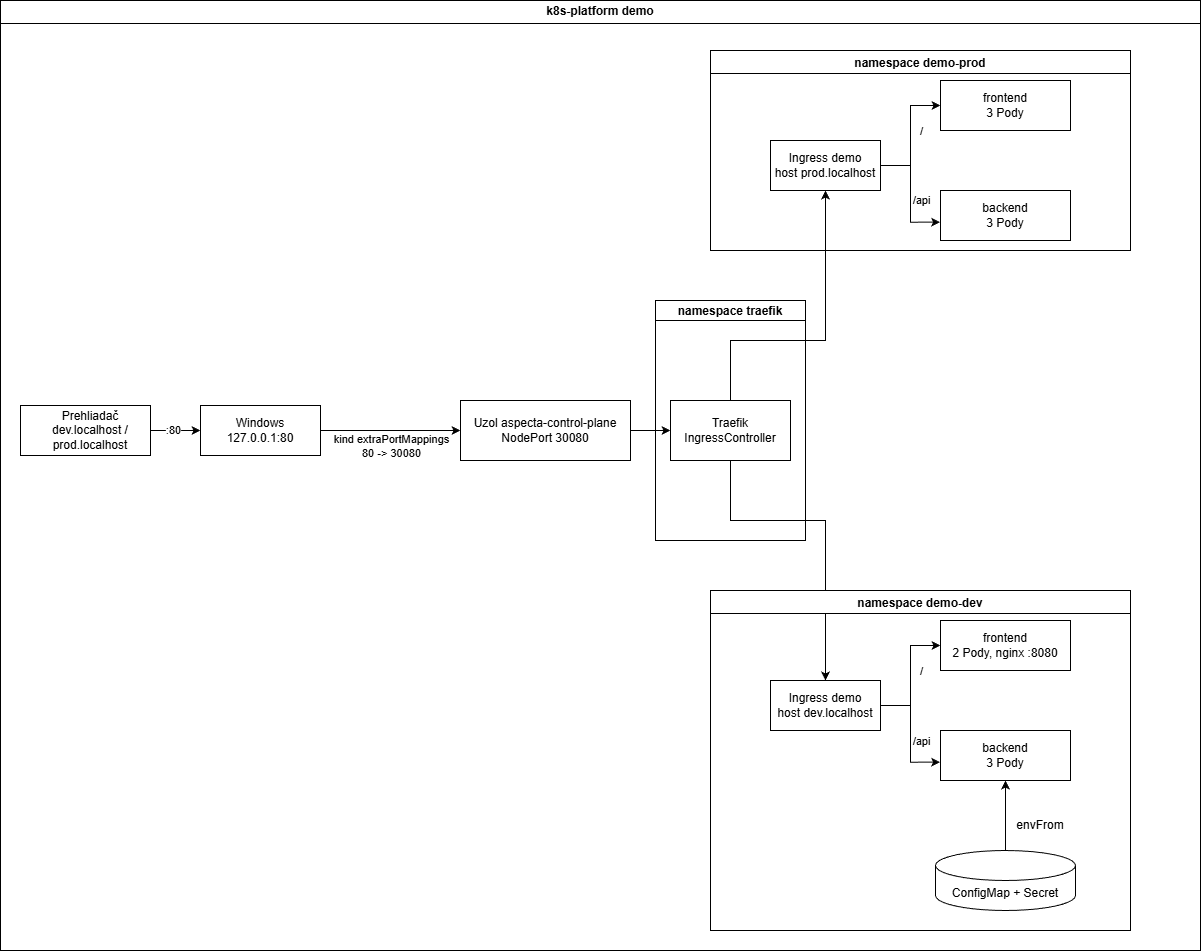

The diagram above was exported from draw.io. Its source (the exported page's mxGraphModel, read from the mxfile embedded in the PNG):
<mxGraphModel dx="2805" dy="1455" grid="1" gridSize="10" guides="1" tooltips="1" connect="1" arrows="1" fold="1" page="1" pageScale="1" pageWidth="827" pageHeight="1169" math="0" shadow="0">
  <root>
    <mxCell id="0" />
    <mxCell id="1" parent="0" />
    <mxCell id="2" edge="1" parent="1" source="4" style="edgeStyle=orthogonalEdgeStyle;rounded=0;orthogonalLoop=1;jettySize=auto;html=1;entryX=0;entryY=0.5;entryDx=0;entryDy=0;defaultLabelBackgroundColor=page;" target="10">
      <mxGeometry relative="1" as="geometry" />
    </mxCell>
    <mxCell id="3" connectable="0" parent="2" style="edgeLabel;html=1;align=center;verticalAlign=middle;resizable=0;points=[];inheritText=1;defaultLabelBackgroundColor=page;" value="kind extraPortMappings&lt;div&gt;80 -&amp;gt; 30080&lt;/div&gt;" vertex="1">
      <mxGeometry relative="1" x="-0.5391" y="2" as="geometry">
        <mxPoint x="38" y="17" as="offset" />
      </mxGeometry>
    </mxCell>
    <mxCell id="4" parent="1" style="rounded=0;whiteSpace=wrap;html=1;" value="Windows&lt;div&gt;127.0.0.1:80&lt;/div&gt;" vertex="1">
      <mxGeometry height="50" width="120" x="250" y="475" as="geometry" />
    </mxCell>
    <mxCell id="5" edge="1" parent="1" source="7" style="edgeStyle=orthogonalEdgeStyle;rounded=0;orthogonalLoop=1;jettySize=auto;html=1;entryX=0;entryY=0.5;entryDx=0;entryDy=0;defaultLabelBackgroundColor=page;" target="4">
      <mxGeometry relative="1" as="geometry" />
    </mxCell>
    <mxCell id="6" connectable="0" parent="5" style="edgeLabel;html=1;align=center;verticalAlign=middle;resizable=0;points=[];inheritText=1;defaultLabelBackgroundColor=page;" value=":80" vertex="1">
      <mxGeometry relative="1" x="-0.2421" as="geometry">
        <mxPoint x="3" as="offset" />
      </mxGeometry>
    </mxCell>
    <mxCell id="7" parent="1" style="rounded=0;whiteSpace=wrap;html=1;" value="" vertex="1">
      <mxGeometry height="50" width="130" x="70" y="475" as="geometry" />
    </mxCell>
    <mxCell id="8" parent="1" style="text;html=1;whiteSpace=wrap;strokeColor=none;fillColor=none;align=center;verticalAlign=middle;rounded=0;" value="Prehliadač&lt;div&gt;dev.localhost /&lt;/div&gt;&lt;div&gt;prod.localhost&lt;/div&gt;" vertex="1">
      <mxGeometry height="30" width="80" x="100" y="485" as="geometry" />
    </mxCell>
    <mxCell id="9" edge="1" parent="1" source="10" style="edgeStyle=orthogonalEdgeStyle;rounded=0;orthogonalLoop=1;jettySize=auto;html=1;entryX=0;entryY=0.5;entryDx=0;entryDy=0;defaultLabelBackgroundColor=page;" target="12">
      <mxGeometry relative="1" as="geometry" />
    </mxCell>
    <mxCell id="10" parent="1" style="rounded=0;whiteSpace=wrap;html=1;" value="Uzol aspecta-control-plane&lt;div&gt;NodePort 30080&lt;/div&gt;" vertex="1">
      <mxGeometry height="60" width="170" x="510" y="470" as="geometry" />
    </mxCell>
    <mxCell id="11" edge="1" parent="1" source="12" style="edgeStyle=orthogonalEdgeStyle;rounded=0;orthogonalLoop=1;jettySize=auto;html=1;entryX=0.5;entryY=0;entryDx=0;entryDy=0;defaultLabelBackgroundColor=page;" target="26">
      <mxGeometry relative="1" as="geometry">
        <Array as="points">
          <mxPoint x="780" y="590" />
          <mxPoint x="875" y="590" />
        </Array>
      </mxGeometry>
    </mxCell>
    <mxCell id="12" parent="1" style="rounded=0;whiteSpace=wrap;html=1;" value="Traefik&lt;div&gt;IngressController&lt;/div&gt;" vertex="1">
      <mxGeometry height="60" width="120" x="720" y="470" as="geometry" />
    </mxCell>
    <mxCell id="13" parent="1" style="swimlane;startSize=20;" value="namespace traefik" vertex="1">
      <mxGeometry height="240" width="150" x="705" y="370" as="geometry" />
    </mxCell>
    <mxCell id="14" parent="1" style="swimlane;" value="namespace demo-prod" vertex="1">
      <mxGeometry height="200" width="420" x="760" y="120" as="geometry" />
    </mxCell>
    <mxCell id="15" edge="1" parent="14" source="17" style="edgeStyle=orthogonalEdgeStyle;rounded=0;orthogonalLoop=1;jettySize=auto;html=1;entryX=0;entryY=0.5;entryDx=0;entryDy=0;defaultLabelBackgroundColor=page;" target="19">
      <mxGeometry relative="1" as="geometry" />
    </mxCell>
    <mxCell id="16" connectable="0" parent="15" style="edgeLabel;html=1;align=center;verticalAlign=middle;resizable=0;points=[];inheritText=1;defaultLabelBackgroundColor=page;" value="/" vertex="1">
      <mxGeometry relative="1" x="0.0176" as="geometry">
        <mxPoint x="10" y="-4" as="offset" />
      </mxGeometry>
    </mxCell>
    <mxCell id="17" parent="14" style="rounded=0;whiteSpace=wrap;html=1;" value="Ingress demo&lt;div&gt;host prod.localhost&lt;/div&gt;" vertex="1">
      <mxGeometry height="50" width="110" x="60" y="90" as="geometry" />
    </mxCell>
    <mxCell id="18" edge="1" parent="14" source="12" style="edgeStyle=orthogonalEdgeStyle;rounded=0;orthogonalLoop=1;jettySize=auto;html=1;defaultLabelBackgroundColor=page;">
      <mxGeometry relative="1" x="0.0033" as="geometry">
        <Array as="points">
          <mxPoint x="20" y="290" />
          <mxPoint x="115" y="290" />
        </Array>
        <mxPoint x="115" y="140" as="targetPoint" />
      </mxGeometry>
    </mxCell>
    <mxCell id="19" parent="14" style="rounded=0;whiteSpace=wrap;html=1;" value="frontend&lt;div&gt;3 Pody&lt;/div&gt;" vertex="1">
      <mxGeometry height="50" width="130" x="230" y="30" as="geometry" />
    </mxCell>
    <mxCell id="20" parent="14" style="rounded=0;whiteSpace=wrap;html=1;" value="backend&lt;div&gt;3 Pody&lt;/div&gt;" vertex="1">
      <mxGeometry height="50" width="130" x="230" y="140" as="geometry" />
    </mxCell>
    <mxCell id="21" edge="1" parent="14" source="17" style="edgeStyle=orthogonalEdgeStyle;rounded=0;orthogonalLoop=1;jettySize=auto;html=1;entryX=-0.003;entryY=0.633;entryDx=0;entryDy=0;entryPerimeter=0;defaultLabelBackgroundColor=page;" target="20">
      <mxGeometry relative="1" as="geometry" />
    </mxCell>
    <mxCell id="22" connectable="0" parent="21" style="edgeLabel;html=1;align=center;verticalAlign=middle;resizable=0;points=[];inheritText=1;defaultLabelBackgroundColor=page;" value="/api" vertex="1">
      <mxGeometry relative="1" x="-0.2803" y="-1" as="geometry">
        <mxPoint x="11" y="23" as="offset" />
      </mxGeometry>
    </mxCell>
    <mxCell id="23" parent="1" style="swimlane;" value="namespace demo-dev" vertex="1">
      <mxGeometry height="340" width="420" x="760" y="660" as="geometry" />
    </mxCell>
    <mxCell id="24" edge="1" parent="23" source="26" style="edgeStyle=orthogonalEdgeStyle;rounded=0;orthogonalLoop=1;jettySize=auto;html=1;entryX=0;entryY=0.5;entryDx=0;entryDy=0;defaultLabelBackgroundColor=page;" target="28">
      <mxGeometry relative="1" as="geometry" />
    </mxCell>
    <mxCell id="25" connectable="0" parent="24" style="edgeLabel;html=1;align=center;verticalAlign=middle;resizable=0;points=[];inheritText=1;defaultLabelBackgroundColor=page;" value="/" vertex="1">
      <mxGeometry relative="1" x="0.0176" as="geometry">
        <mxPoint x="10" y="-4" as="offset" />
      </mxGeometry>
    </mxCell>
    <mxCell id="26" parent="23" style="rounded=0;whiteSpace=wrap;html=1;" value="Ingress demo&lt;div&gt;host dev.localhost&lt;/div&gt;" vertex="1">
      <mxGeometry height="50" width="110" x="60" y="90" as="geometry" />
    </mxCell>
    <mxCell id="27" edge="1" parent="23" style="edgeStyle=orthogonalEdgeStyle;rounded=0;orthogonalLoop=1;jettySize=auto;html=1;defaultLabelBackgroundColor=page;">
      <mxGeometry relative="1" x="0.0033" as="geometry">
        <Array as="points">
          <mxPoint x="20" y="290" />
          <mxPoint x="115" y="290" />
        </Array>
        <mxPoint x="115" y="140" as="targetPoint" />
      </mxGeometry>
    </mxCell>
    <mxCell id="28" parent="23" style="rounded=0;whiteSpace=wrap;html=1;" value="frontend&lt;div&gt;2 Pody, nginx :8080&lt;/div&gt;" vertex="1">
      <mxGeometry height="50" width="130" x="230" y="30" as="geometry" />
    </mxCell>
    <mxCell id="29" parent="23" style="rounded=0;whiteSpace=wrap;html=1;" value="backend&lt;div&gt;3 Pody&lt;/div&gt;" vertex="1">
      <mxGeometry height="50" width="130" x="230" y="140" as="geometry" />
    </mxCell>
    <mxCell id="30" edge="1" parent="23" source="26" style="edgeStyle=orthogonalEdgeStyle;rounded=0;orthogonalLoop=1;jettySize=auto;html=1;entryX=-0.003;entryY=0.633;entryDx=0;entryDy=0;entryPerimeter=0;defaultLabelBackgroundColor=page;" target="29">
      <mxGeometry relative="1" as="geometry" />
    </mxCell>
    <mxCell id="31" connectable="0" parent="30" style="edgeLabel;html=1;align=center;verticalAlign=middle;resizable=0;points=[];inheritText=1;defaultLabelBackgroundColor=page;" value="/api" vertex="1">
      <mxGeometry relative="1" x="-0.2803" y="-1" as="geometry">
        <mxPoint x="11" y="23" as="offset" />
      </mxGeometry>
    </mxCell>
    <mxCell id="32" edge="1" parent="23" source="33" style="edgeStyle=orthogonalEdgeStyle;rounded=0;orthogonalLoop=1;jettySize=auto;html=1;entryX=0.5;entryY=1;entryDx=0;entryDy=0;defaultLabelBackgroundColor=page;" target="29">
      <mxGeometry relative="1" as="geometry" />
    </mxCell>
    <mxCell id="33" parent="23" style="shape=cylinder3;whiteSpace=wrap;html=1;boundedLbl=1;backgroundOutline=1;size=15;" value="ConfigMap + Secret" vertex="1">
      <mxGeometry height="60" width="140" x="225" y="260" as="geometry" />
    </mxCell>
    <mxCell id="34" parent="23" style="text;html=1;whiteSpace=wrap;strokeColor=none;fillColor=none;align=center;verticalAlign=middle;rounded=0;" value="envFrom" vertex="1">
      <mxGeometry height="30" width="60" x="300" y="220" as="geometry" />
    </mxCell>
    <mxCell id="35" parent="1" style="swimlane;whiteSpace=wrap;html=1;align=center;" value="k8s-platform demo" vertex="1">
      <mxGeometry height="950" width="1200" x="50" y="70" as="geometry" />
    </mxCell>
  </root>
</mxGraphModel>